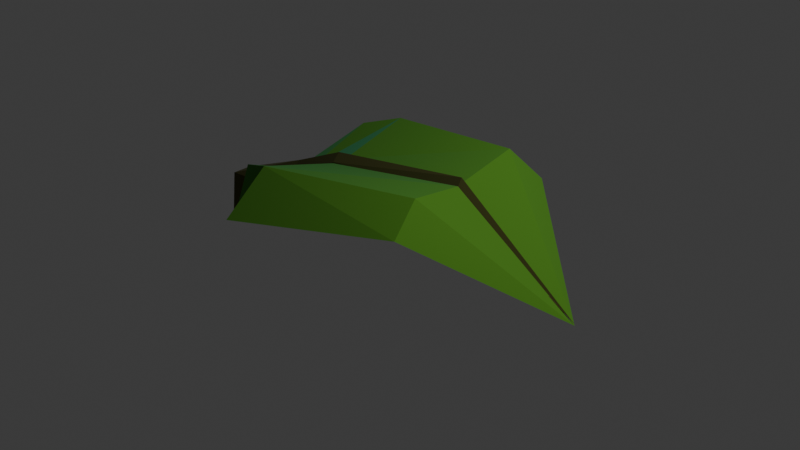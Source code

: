 # Source: leaf.blend  (saved by Blender 5.2.44; exported with 4.5.12 LTS)
import bpy
from mathutils import Matrix  # noqa: F401  (used for matrix-valued properties, if any)

bpy.ops.wm.read_factory_settings(use_empty=True)
scene = bpy.context.scene
scene.name = 'Scene'

# ---- collections
col_collection = bpy.data.collections.new('Collection'); scene.collection.children.link(col_collection)

# ---- materials (node trees are filled in below, after node groups)
mat_leaf_green = bpy.data.materials.new('leaf_green')
mat_leaf_green.alpha_threshold = 0.0
mat_leaf_green.use_backface_culling_lightprobe_volume = False
mat_leaf_green.roughness = 0.5
mat_leaf_green.line_color = (0.0, 0.0, 0.0, 1.0)
mat_stem_green = bpy.data.materials.new('stem_green')

# ---- material node trees
mat_leaf_green.use_nodes = True; mat_leaf_green.node_tree.nodes.clear()
_N = mat_leaf_green.node_tree.nodes; _L = mat_leaf_green.node_tree.links
n0 = _N.new('ShaderNodeOutputMaterial'); n0.name = 'Material Output'; n0.location = (212, 119)
n1 = _N.new('ShaderNodeBsdfPrincipled'); n1.name = 'Principled BSDF'; n1.location = (-200, 100)
n1.inputs[0].default_value = (0.08232, 0.2307, 0.02446, 1.0)
n1.inputs[2].default_value = 0.2523
n1.inputs[3].default_value = 1.0
n1.inputs[10].default_value = 0.005
n1.inputs[24].default_value = 0.2705
n1.inputs[25].default_value = 0.3318
n1.inputs[26].default_value = (0.0001796, 0.9379, 1.0, 1.0)
_L.new(n1.outputs[0], n0.inputs[0])
n0.is_active_output = True
mat_stem_green.use_nodes = True; mat_stem_green.node_tree.nodes.clear()
_N = mat_stem_green.node_tree.nodes; _L = mat_stem_green.node_tree.links
n0 = _N.new('ShaderNodeBsdfPrincipled'); n0.name = 'Principled BSDF'; n0.location = (-200, 100)
n0.inputs[0].default_value = (0.06989, 0.0682, 0.01254, 1.0)
n0.inputs[2].default_value = 1.0
n0.inputs[10].default_value = 0.005
n1 = _N.new('ShaderNodeOutputMaterial'); n1.name = 'Material Output'; n1.location = (200, 100)
_L.new(n0.outputs[0], n1.inputs[0])
n1.is_active_output = True

# ---- world
world_world = bpy.data.worlds.new('World'); scene.world = world_world
world_world.use_nodes = True; world_world.node_tree.nodes.clear()
_N = world_world.node_tree.nodes; _L = world_world.node_tree.links
n0 = _N.new('ShaderNodeOutputWorld'); n0.name = 'World Output'; n0.location = (200, 100)
n1 = _N.new('ShaderNodeBackground'); n1.name = 'Background'; n1.location = (-200, 100)
n1.inputs[0].default_value = (0.05088, 0.05088, 0.05088, 1.0)
_L.new(n1.outputs[0], n0.inputs[0])
n0.is_active_output = True
world_world.color = (0.05088, 0.05088, 0.05088)
world_world.sun_shadow_jitter_overblur = 0.0

# ---- cameras
cam_camera = bpy.data.cameras.new('Camera')
cam_camera.clip_end = 100.0
cam_camera.ortho_scale = 7.314

# ---- lights
light_light = bpy.data.lights.new('Light', 'POINT')
light_light.energy = 1000.0
light_light.shadow_soft_size = 0.1

# ---- meshes
me_cube = bpy.data.meshes.new('Cube')
me_cube.from_pydata([(0.7497, 0.7842, 0.7618), (1.0, 1.0, 0.4577), (0.8497, -0.6013, 0.6984), (1.0, -1.0, 0.4577), (-0.9621, 0.9272, 0.5686), (-1.057, 1.483, 0.08234), (-0.983, -0.9255, 0.5369), (-0.977, -1.424, 0.1076), (2.276, 0.0, -0.2583), (0.7974, 0.08579, 0.6352), (-1.521, 0.1092, 0.05382), (-1.752, 0.2089, -0.1718), (-1.764, -0.1682, -0.1754), (-1.792, -0.03948, -0.08022), (-1.799, 0.07798, -0.07425), (-0.973, -0.04011, 0.3089), (-0.9712, 0.1231, 0.3117), (-1.442, -0.7993, 0.3745), (-1.503, -0.9365, -0.1275), (-1.543, 1.024, -0.1302), (-1.424, 0.7926, 0.4153), (-1.518, 0.0027, 0.06304), (0.808, -0.001509, 0.6184), (1.0, -0.01048, 0.4439), (1.0, 0.07406, 0.5112), (-1.52, -0.07756, -0.08306), (-1.527, 0.1704, -0.07554), (-1.048, 0.1384, 0.1451), (-1.039, -0.05665, 0.1399)], [], [(0, 4, 16, 9), (3, 2, 6, 7), (5, 1, 24, 27), (2, 3, 8), (5, 4, 0, 1), (1, 0, 8), (3, 23, 8), (0, 9, 8), (19, 26, 11), (20, 19, 11, 14), (13, 12, 18, 17), (18, 7, 6, 17), (4, 5, 19, 20), (6, 15, 21, 17), (5, 27, 26, 19), (10, 16, 4, 20), (22, 15, 6, 2), (22, 2, 8), (28, 23, 3, 7), (24, 1, 8), (25, 28, 7, 18), (12, 25, 18), (8, 9, 16, 10, 14, 11, 26, 27, 24), (17, 21, 13), (10, 20, 14), (13, 21, 15, 22, 8, 23, 28, 25, 12)])
_uv = me_cube.uv_layers.new(name='UVMap')
_uv.uv.foreach_set('vector', [0.625, 0.5, 0.875, 0.5, 0.875, 0.6085, 0.625, 0.6191, 0.375, 0.75, 0.625, 0.75, 0.625, 1.0, 0.375, 1.0, 0.125, 0.5, 0.375, 0.5, 0.375, 0.6108, 0.125, 0.6165, 0.625, 0.75, 0.375, 0.75, 0.625, 0.75, 0.375, 0.25, 0.625, 0.25, 0.625, 0.5, 0.375, 0.5, 0.375, 0.5, 0.625, 0.5, 0.375, 0.5, 0.375, 0.75, 0.375, 0.6325, 0.375, 0.75, 0.625, 0.5, 0.625, 0.6191, 0.625, 0.5, 0.125, 0.5, 0.125, 0.6038, 0.125, 0.5, 0.625, 0.25, 0.375, 0.25, 0.375, 0.25, 0.625, 0.25, 0.875, 0.75, 0.125, 0.75, 0.0, 0.0, 0.875, 0.75, 0.0, 0.0, 0.0, 0.0, 0.0, 0.0, 0.0, 0.0, 0.625, 0.25, 0.375, 0.25, 0.375, 0.25, 0.625, 0.25, 0.875, 0.75, 0.875, 0.6305, 0.875, 0.6227, 0.875, 0.75, 0.125, 0.5, 0.125, 0.6165, 0.125, 0.6038, 0.125, 0.5, 0.875, 0.6082, 0.875, 0.6085, 0.875, 0.5, 0.875, 0.5, 0.625, 0.6457, 0.875, 0.6305, 0.875, 0.75, 0.625, 0.75, 0.625, 0.6457, 0.625, 0.75, 0.625, 0.5, 0.125, 0.6419, 0.375, 0.6325, 0.375, 0.75, 0.125, 0.75, 0.375, 0.6108, 0.375, 0.5, 0.375, 0.75, 0.125, 0.6468, 0.125, 0.6419, 0.125, 0.75, 0.125, 0.75, 0.125, 0.75, 0.125, 0.6468, 0.125, 0.75, 0.375, 0.75, 0.625, 0.6191, 0.875, 0.6085, 0.875, 0.6082, 0.625, 0.25, 0.125, 0.5, 0.125, 0.6038, 0.125, 0.6165, 0.375, 0.6108, 0.875, 0.75, 0.875, 0.6227, 0.875, 0.75, 0.875, 0.6082, 0.625, 0.25, 0.625, 0.25, 0.875, 0.75, 0.875, 0.6227, 0.875, 0.6305, 0.625, 0.6457, 0.625, 0.5, 0.375, 0.6325, 0.125, 0.6419, 0.125, 0.6468, 0.125, 0.75])
me_cube.materials.append(mat_leaf_green)
me_cube.use_mirror_vertex_groups = False
me_cube.update()
me_cube_001 = bpy.data.meshes.new('Cube.001')
me_cube_001.from_pydata([(2.276, 0.0, -0.2583), (0.7974, 0.1239, 0.5728), (-1.77, 0.2089, -0.2185), (-1.781, -0.1682, -0.2244), (-2.685, 0.2579, -0.8016), (-2.689, -0.1754, -0.7997), (-2.79, -0.06171, -0.3847), (-2.799, 0.1719, -0.3789), (-0.973, -0.04011, 0.3089), (-0.9712, 0.1231, 0.3117), (0.808, -0.02339, 0.556), (-0.9721, 0.04387, 0.4), (0.8026, 0.05156, 0.6792), (1.0, -0.05992, 0.4577), (1.0, 0.1134, 0.4577), (-1.52, -0.127, -0.1072), (-1.527, 0.2098, -0.1076), (-1.048, 0.1778, 0.09158), (-1.039, -0.1061, 0.09431), (-1.044, 0.0413, -0.01194), (-1.754, 0.02531, -0.324), (-1.523, 0.02626, -0.2122), (1.0, 0.02168, 0.3528), (-2.687, 0.0309, -0.8006), (-1.678, 0.05946, 0.08526), (-1.52, -0.127, -0.1072), (-1.527, 0.2098, -0.1076), (-1.523, 0.02626, -0.2122)], [(27, 26), (25, 27)], [(1, 9, 11, 12), (2, 20, 23, 4), (5, 6, 7, 4, 23), (24, 7, 6), (3, 24, 6, 5), (24, 2, 4, 7), (0, 12, 10), (8, 11, 24), (12, 0, 1), (12, 11, 8, 10), (24, 11, 9), (17, 14, 22, 19), (0, 13, 22), (16, 17, 19, 21), (2, 16, 21, 20), (23, 20, 3, 5), (21, 19, 18, 15), (19, 22, 13, 18), (20, 21, 15, 3), (22, 14, 0), (24, 3, 15, 18, 13, 0, 10, 8), (0, 14, 17, 16, 2, 24, 9, 1)])
_uv = me_cube_001.uv_layers.new(name='UVMap')
_uv.uv.foreach_set('vector', [0.625, 0.6191, 0.875, 0.6085, 0.875, 0.6192, 0.625, 0.6322, 0.125, 0.5, 0.125, 0.6217, 0.125, 0.631, 0.125, 0.5, 0.375, 0.0, 0.625, 0.0, 0.625, 0.25, 0.375, 0.25, 0.375, 0.119, 0.875, 0.6203, 0.875, 0.5, 0.875, 0.75, 0.375, 1.0, 0.625, 1.0, 0.625, 1.0, 0.375, 1.0, 0.625, 0.25, 0.375, 0.25, 0.375, 0.25, 0.625, 0.25, 0.625, 0.5, 0.625, 0.6322, 0.625, 0.6457, 0.875, 0.6305, 0.875, 0.6192, 0.875, 0.6203, 0.625, 0.6322, 0.625, 0.5, 0.625, 0.6191, 0.625, 0.6322, 0.875, 0.6192, 0.875, 0.6305, 0.625, 0.6457, 0.875, 0.6203, 0.875, 0.6192, 0.875, 0.6085, 0.125, 0.6165, 0.375, 0.6108, 0.375, 0.6223, 0.125, 0.6287, 0.375, 0.75, 0.375, 0.6325, 0.375, 0.6223, 0.125, 0.6038, 0.125, 0.6165, 0.125, 0.6287, 0.125, 0.6272, 0.125, 0.5, 0.125, 0.6038, 0.125, 0.6272, 0.125, 0.6217, 0.125, 0.631, 0.125, 0.6217, 0.125, 0.75, 0.125, 0.75, 0.125, 0.6272, 0.125, 0.6287, 0.125, 0.6419, 0.125, 0.6468, 0.125, 0.6287, 0.375, 0.6223, 0.375, 0.6325, 0.125, 0.6419, 0.125, 0.6217, 0.125, 0.6272, 0.125, 0.6468, 0.125, 0.75, 0.375, 0.6223, 0.375, 0.6108, 0.375, 0.75, 0.875, 0.6203, 0.125, 0.75, 0.125, 0.6468, 0.125, 0.6419, 0.375, 0.6325, 0.625, 0.5, 0.625, 0.6457, 0.875, 0.6305, 0.375, 0.75, 0.375, 0.6108, 0.125, 0.6165, 0.125, 0.6038, 0.125, 0.5, 0.625, 0.25, 0.875, 0.6085, 0.625, 0.6191])
me_cube_001.materials.append(mat_stem_green)
me_cube_001.use_mirror_vertex_groups = False
me_cube_001.update()

# ---- objects
ob_cube = bpy.data.objects.new('Cube', me_cube)
ob_light = bpy.data.objects.new('Light', light_light)
ob_camera = bpy.data.objects.new('Camera', cam_camera)
ob_cube_001 = bpy.data.objects.new('Cube.001', me_cube_001)

# ---- transforms, parenting, visibility, modifiers, constraints
ob_cube.location = (0.0, 0.0, 0.009067)
ob_cube.lock_rotations_4d = False
ob_cube.empty_display_type = 'ARROWS'
ob_cube.lineart.crease_threshold = 0.0
ob_light.location = (4.076, 1.005, 5.904)
ob_light.rotation_euler = (0.6503, 0.05522, 1.866)
ob_light.lock_rotations_4d = False
ob_light.empty_display_type = 'ARROWS'
ob_light.color = (0.0, 0.0, 0.0, 0.0)
ob_light.lineart.crease_threshold = 0.0
ob_camera.location = (7.359, -6.926, 4.958)
ob_camera.rotation_euler = (1.109, 0.0, 0.8149)
ob_camera.lock_rotations_4d = False
ob_camera.empty_display_type = 'ARROWS'
ob_camera.color = (0.0, 0.0, 0.0, 0.0)
ob_camera.display_type = 'WIRE'
ob_camera.lineart.crease_threshold = 0.0
ob_cube_001.location = (0.0, 0.0, 0.02256)
ob_cube_001.lock_rotations_4d = False
ob_cube_001.empty_display_type = 'ARROWS'
ob_cube_001.lineart.crease_threshold = 0.0

# ---- collection membership
col_collection.objects.link(ob_cube)
col_collection.objects.link(ob_light)
col_collection.objects.link(ob_camera)
col_collection.objects.link(ob_cube_001)

# ---- scene / render settings (as saved in the file)
scene.camera = ob_camera
scene.frame_start = 1; scene.frame_end = 250; scene.frame_set(1)
scene.render.engine = 'BLENDER_EEVEE_NEXT'
scene.render.bake_bias = 0.0
scene.render.bake_samples = 0
scene.render.compositor_device = 'GPU'
scene.eevee.use_volume_custom_range = False
scene.eevee.fast_gi_thickness_near = 0.1
scene.eevee.fast_gi_thickness_far = 0.0
scene.eevee.ray_tracing_options.screen_trace_thickness = 0.1
bpy.context.view_layer.update()

